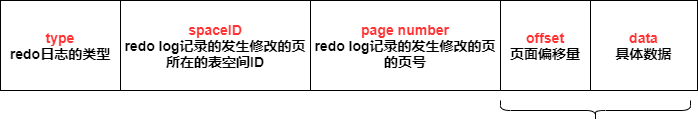

The diagram above was exported from draw.io. Its source (the exported page's mxGraphModel, read from the mxfile embedded in the PNG):
<mxGraphModel dx="1024" dy="592" grid="1" gridSize="10" guides="1" tooltips="1" connect="1" arrows="1" fold="1" page="1" pageScale="1" pageWidth="827" pageHeight="1169" math="0" shadow="0">
  <root>
    <mxCell id="0" />
    <mxCell id="1" parent="0" />
    <mxCell id="oTszLKGSkSl7C8z7iDi6-1" value="&lt;b style=&quot;font-size: 14px&quot;&gt;&lt;font color=&quot;#ff3333&quot;&gt;type&lt;br&gt;&lt;/font&gt;redo日志的类型&lt;/b&gt;" style="rounded=0;whiteSpace=wrap;html=1;" vertex="1" parent="1">
      <mxGeometry x="30" y="170" width="120" height="90" as="geometry" />
    </mxCell>
    <mxCell id="oTszLKGSkSl7C8z7iDi6-2" value="&lt;b style=&quot;font-size: 14px&quot;&gt;&lt;font color=&quot;#ff3333&quot;&gt;spaceID&lt;br&gt;&lt;/font&gt;redo log记录的发生修改的页所在的表空间ID&lt;/b&gt;" style="rounded=0;whiteSpace=wrap;html=1;" vertex="1" parent="1">
      <mxGeometry x="150" y="170" width="190" height="90" as="geometry" />
    </mxCell>
    <mxCell id="oTszLKGSkSl7C8z7iDi6-3" value="&lt;b style=&quot;font-size: 14px&quot;&gt;&lt;font color=&quot;#ff3333&quot;&gt;page number&lt;br&gt;&lt;/font&gt;redo log记录的发生修改的页的页号&lt;/b&gt;" style="rounded=0;whiteSpace=wrap;html=1;" vertex="1" parent="1">
      <mxGeometry x="340" y="170" width="190" height="90" as="geometry" />
    </mxCell>
    <mxCell id="oTszLKGSkSl7C8z7iDi6-4" value="&lt;b style=&quot;font-size: 14px&quot;&gt;&lt;font color=&quot;#ff3333&quot;&gt;offset&lt;br&gt;&lt;/font&gt;页面偏移量&lt;br&gt;&lt;/b&gt;" style="rounded=0;whiteSpace=wrap;html=1;" vertex="1" parent="1">
      <mxGeometry x="530" y="170" width="90" height="90" as="geometry" />
    </mxCell>
    <mxCell id="oTszLKGSkSl7C8z7iDi6-6" value="&lt;b style=&quot;font-size: 14px&quot;&gt;&lt;font color=&quot;#ff3333&quot;&gt;data&lt;br&gt;&lt;/font&gt;具体数据&lt;br&gt;&lt;/b&gt;" style="rounded=0;whiteSpace=wrap;html=1;" vertex="1" parent="1">
      <mxGeometry x="620" y="170" width="107" height="90" as="geometry" />
    </mxCell>
    <mxCell id="oTszLKGSkSl7C8z7iDi6-7" value="" style="shape=curlyBracket;whiteSpace=wrap;html=1;rounded=1;rotation=-90;" vertex="1" parent="1">
      <mxGeometry x="615" y="185" width="20" height="190" as="geometry" />
    </mxCell>
  </root>
</mxGraphModel>